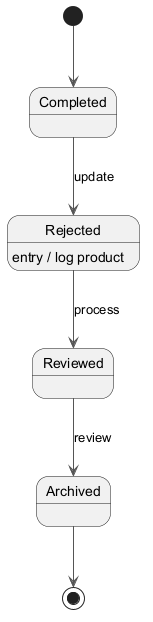

The diagram above was rendered by PlantUML. Its source (embedded in the PNG):
@startuml
skinparam backgroundColor #FFFFFF
skinparam classBackgroundColor #F3E5F5
skinparam classBorderColor #6A1B9A
skinparam ArrowColor #555555
[*] --> Completed
Completed --> Rejected : update
Rejected --> Reviewed : process
Rejected : entry / log product
Reviewed --> Archived : review
Archived --> [*]
@enduml